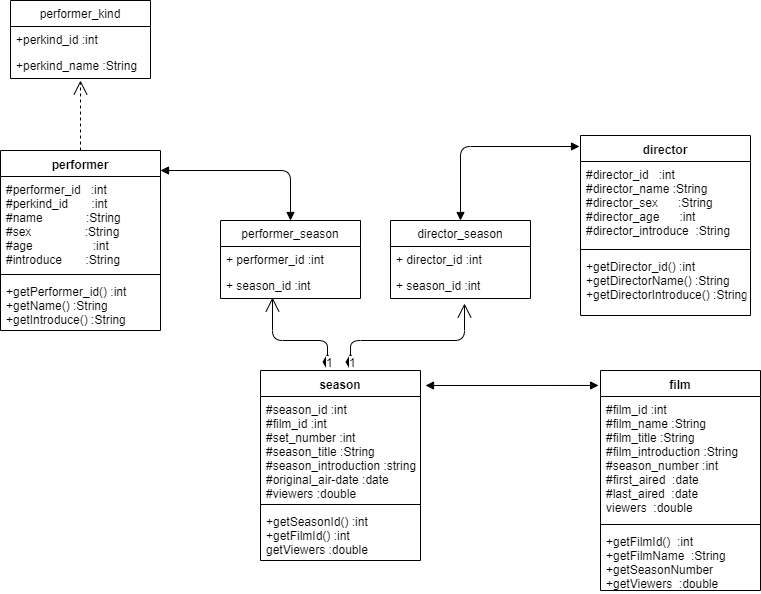

The diagram above was exported from draw.io. Its source (the exported page's mxGraphModel, read from the mxfile embedded in the PNG):
<mxGraphModel dx="1038" dy="580" grid="1" gridSize="10" guides="1" tooltips="1" connect="1" arrows="1" fold="1" page="1" pageScale="1" pageWidth="827" pageHeight="1169" math="0" shadow="0">
  <root>
    <mxCell id="0" />
    <mxCell id="1" parent="0" />
    <mxCell id="7ZPC8VZc-_W2vc-NZxPr-1" value="performer&#10;" style="swimlane;fontStyle=1;align=center;verticalAlign=top;childLayout=stackLayout;horizontal=1;startSize=26;horizontalStack=0;resizeParent=1;resizeParentMax=0;resizeLast=0;collapsible=1;marginBottom=0;" parent="1" vertex="1">
      <mxGeometry x="40" y="340" width="160" height="180" as="geometry">
        <mxRectangle x="140" y="620" width="60" height="26" as="alternateBounds" />
      </mxGeometry>
    </mxCell>
    <mxCell id="7ZPC8VZc-_W2vc-NZxPr-2" value="#performer_id   :int&#10;#perkind_id       :int&#10;#name             :String&#10;#sex                :String&#10;#age                  :int&#10;#introduce       :String" style="text;strokeColor=none;fillColor=none;align=left;verticalAlign=top;spacingLeft=4;spacingRight=4;overflow=hidden;rotatable=0;points=[[0,0.5],[1,0.5]];portConstraint=eastwest;" parent="7ZPC8VZc-_W2vc-NZxPr-1" vertex="1">
      <mxGeometry y="26" width="160" height="94" as="geometry" />
    </mxCell>
    <mxCell id="7ZPC8VZc-_W2vc-NZxPr-3" value="" style="line;strokeWidth=1;fillColor=none;align=left;verticalAlign=middle;spacingTop=-1;spacingLeft=3;spacingRight=3;rotatable=0;labelPosition=right;points=[];portConstraint=eastwest;" parent="7ZPC8VZc-_W2vc-NZxPr-1" vertex="1">
      <mxGeometry y="120" width="160" height="8" as="geometry" />
    </mxCell>
    <mxCell id="7ZPC8VZc-_W2vc-NZxPr-4" value="+getPerformer_id() :int&#10;+getName() :String&#10;+getIntroduce() :String" style="text;strokeColor=none;fillColor=none;align=left;verticalAlign=top;spacingLeft=4;spacingRight=4;overflow=hidden;rotatable=0;points=[[0,0.5],[1,0.5]];portConstraint=eastwest;" parent="7ZPC8VZc-_W2vc-NZxPr-1" vertex="1">
      <mxGeometry y="128" width="160" height="52" as="geometry" />
    </mxCell>
    <mxCell id="7ZPC8VZc-_W2vc-NZxPr-8" value="director" style="swimlane;fontStyle=1;align=center;verticalAlign=top;childLayout=stackLayout;horizontal=1;startSize=26;horizontalStack=0;resizeParent=1;resizeParentMax=0;resizeLast=0;collapsible=1;marginBottom=0;" parent="1" vertex="1">
      <mxGeometry x="620" y="325" width="170" height="180" as="geometry" />
    </mxCell>
    <mxCell id="7ZPC8VZc-_W2vc-NZxPr-9" value="#director_id   :int&#10;#director_name :String&#10;#director_sex      :String&#10;#director_age      :int&#10;#director_introduce  :String" style="text;strokeColor=none;fillColor=none;align=left;verticalAlign=top;spacingLeft=4;spacingRight=4;overflow=hidden;rotatable=0;points=[[0,0.5],[1,0.5]];portConstraint=eastwest;" parent="7ZPC8VZc-_W2vc-NZxPr-8" vertex="1">
      <mxGeometry y="26" width="170" height="84" as="geometry" />
    </mxCell>
    <mxCell id="7ZPC8VZc-_W2vc-NZxPr-10" value="" style="line;strokeWidth=1;fillColor=none;align=left;verticalAlign=middle;spacingTop=-1;spacingLeft=3;spacingRight=3;rotatable=0;labelPosition=right;points=[];portConstraint=eastwest;" parent="7ZPC8VZc-_W2vc-NZxPr-8" vertex="1">
      <mxGeometry y="110" width="170" height="8" as="geometry" />
    </mxCell>
    <mxCell id="7ZPC8VZc-_W2vc-NZxPr-11" value="+getDirector_id() :int&#10;+getDirectorName() :String&#10;+getDirectorIntroduce() :String" style="text;strokeColor=none;fillColor=none;align=left;verticalAlign=top;spacingLeft=4;spacingRight=4;overflow=hidden;rotatable=0;points=[[0,0.5],[1,0.5]];portConstraint=eastwest;" parent="7ZPC8VZc-_W2vc-NZxPr-8" vertex="1">
      <mxGeometry y="118" width="170" height="62" as="geometry" />
    </mxCell>
    <mxCell id="7ZPC8VZc-_W2vc-NZxPr-25" style="edgeStyle=orthogonalEdgeStyle;rounded=0;orthogonalLoop=1;jettySize=auto;html=1;exitX=1;exitY=0.5;exitDx=0;exitDy=0;" parent="7ZPC8VZc-_W2vc-NZxPr-8" source="7ZPC8VZc-_W2vc-NZxPr-9" target="7ZPC8VZc-_W2vc-NZxPr-9" edge="1">
      <mxGeometry relative="1" as="geometry" />
    </mxCell>
    <mxCell id="7ZPC8VZc-_W2vc-NZxPr-12" value="film" style="swimlane;fontStyle=1;align=center;verticalAlign=top;childLayout=stackLayout;horizontal=1;startSize=26;horizontalStack=0;resizeParent=1;resizeParentMax=0;resizeLast=0;collapsible=1;marginBottom=0;" parent="1" vertex="1">
      <mxGeometry x="640" y="560" width="160" height="220" as="geometry" />
    </mxCell>
    <mxCell id="7ZPC8VZc-_W2vc-NZxPr-13" value="#film_id :int&#10;#film_name :String&#10;#film_title :String&#10;#film_introduction :String&#10;#season_number :int &#10;#first_aired  :date&#10;#last_aired  :date&#10;viewers  :double" style="text;strokeColor=none;fillColor=none;align=left;verticalAlign=top;spacingLeft=4;spacingRight=4;overflow=hidden;rotatable=0;points=[[0,0.5],[1,0.5]];portConstraint=eastwest;" parent="7ZPC8VZc-_W2vc-NZxPr-12" vertex="1">
      <mxGeometry y="26" width="160" height="124" as="geometry" />
    </mxCell>
    <mxCell id="7ZPC8VZc-_W2vc-NZxPr-14" value="" style="line;strokeWidth=1;fillColor=none;align=left;verticalAlign=middle;spacingTop=-1;spacingLeft=3;spacingRight=3;rotatable=0;labelPosition=right;points=[];portConstraint=eastwest;" parent="7ZPC8VZc-_W2vc-NZxPr-12" vertex="1">
      <mxGeometry y="150" width="160" height="8" as="geometry" />
    </mxCell>
    <mxCell id="7ZPC8VZc-_W2vc-NZxPr-15" value="+getFilmId()  :int&#10;+getFilmName  :String&#10;+getSeasonNumber&#10;+getViewers  :double" style="text;strokeColor=none;fillColor=none;align=left;verticalAlign=top;spacingLeft=4;spacingRight=4;overflow=hidden;rotatable=0;points=[[0,0.5],[1,0.5]];portConstraint=eastwest;" parent="7ZPC8VZc-_W2vc-NZxPr-12" vertex="1">
      <mxGeometry y="158" width="160" height="62" as="geometry" />
    </mxCell>
    <mxCell id="7ZPC8VZc-_W2vc-NZxPr-21" value="season" style="swimlane;fontStyle=1;align=center;verticalAlign=top;childLayout=stackLayout;horizontal=1;startSize=26;horizontalStack=0;resizeParent=1;resizeParentMax=0;resizeLast=0;collapsible=1;marginBottom=0;" parent="1" vertex="1">
      <mxGeometry x="300" y="560" width="160" height="190" as="geometry" />
    </mxCell>
    <mxCell id="7ZPC8VZc-_W2vc-NZxPr-53" value="1" style="endArrow=open;html=1;endSize=12;startArrow=diamondThin;startSize=14;startFill=1;edgeStyle=orthogonalEdgeStyle;align=left;verticalAlign=bottom;entryX=0.526;entryY=1.177;entryDx=0;entryDy=0;entryPerimeter=0;" parent="7ZPC8VZc-_W2vc-NZxPr-21" target="7ZPC8VZc-_W2vc-NZxPr-36" edge="1">
      <mxGeometry x="-1" y="3" relative="1" as="geometry">
        <mxPoint x="90" as="sourcePoint" />
        <mxPoint x="250" as="targetPoint" />
        <Array as="points">
          <mxPoint x="90" y="-30" />
          <mxPoint x="204" y="-30" />
        </Array>
      </mxGeometry>
    </mxCell>
    <mxCell id="7ZPC8VZc-_W2vc-NZxPr-22" value="#season_id :int&#10;#film_id :int &#10;#set_number :int &#10;#season_title :String&#10;#season_introduction :string&#10;#original_air-date :date&#10;#viewers :double" style="text;strokeColor=none;fillColor=none;align=left;verticalAlign=top;spacingLeft=4;spacingRight=4;overflow=hidden;rotatable=0;points=[[0,0.5],[1,0.5]];portConstraint=eastwest;" parent="7ZPC8VZc-_W2vc-NZxPr-21" vertex="1">
      <mxGeometry y="26" width="160" height="104" as="geometry" />
    </mxCell>
    <mxCell id="7ZPC8VZc-_W2vc-NZxPr-23" value="" style="line;strokeWidth=1;fillColor=none;align=left;verticalAlign=middle;spacingTop=-1;spacingLeft=3;spacingRight=3;rotatable=0;labelPosition=right;points=[];portConstraint=eastwest;" parent="7ZPC8VZc-_W2vc-NZxPr-21" vertex="1">
      <mxGeometry y="130" width="160" height="8" as="geometry" />
    </mxCell>
    <mxCell id="7ZPC8VZc-_W2vc-NZxPr-24" value="+getSeasonId() :int&#10;+getFilmId() :int &#10;getViewers :double" style="text;strokeColor=none;fillColor=none;align=left;verticalAlign=top;spacingLeft=4;spacingRight=4;overflow=hidden;rotatable=0;points=[[0,0.5],[1,0.5]];portConstraint=eastwest;" parent="7ZPC8VZc-_W2vc-NZxPr-21" vertex="1">
      <mxGeometry y="138" width="160" height="52" as="geometry" />
    </mxCell>
    <mxCell id="7ZPC8VZc-_W2vc-NZxPr-26" value="performer_kind" style="swimlane;fontStyle=0;childLayout=stackLayout;horizontal=1;startSize=26;fillColor=none;horizontalStack=0;resizeParent=1;resizeParentMax=0;resizeLast=0;collapsible=1;marginBottom=0;" parent="1" vertex="1">
      <mxGeometry x="50" y="190" width="140" height="78" as="geometry" />
    </mxCell>
    <mxCell id="7ZPC8VZc-_W2vc-NZxPr-27" value="+perkind_id :int" style="text;strokeColor=none;fillColor=none;align=left;verticalAlign=top;spacingLeft=4;spacingRight=4;overflow=hidden;rotatable=0;points=[[0,0.5],[1,0.5]];portConstraint=eastwest;" parent="7ZPC8VZc-_W2vc-NZxPr-26" vertex="1">
      <mxGeometry y="26" width="140" height="26" as="geometry" />
    </mxCell>
    <mxCell id="7ZPC8VZc-_W2vc-NZxPr-28" value="+perkind_name :String" style="text;strokeColor=none;fillColor=none;align=left;verticalAlign=top;spacingLeft=4;spacingRight=4;overflow=hidden;rotatable=0;points=[[0,0.5],[1,0.5]];portConstraint=eastwest;" parent="7ZPC8VZc-_W2vc-NZxPr-26" vertex="1">
      <mxGeometry y="52" width="140" height="26" as="geometry" />
    </mxCell>
    <mxCell id="7ZPC8VZc-_W2vc-NZxPr-30" value="performer_season" style="swimlane;fontStyle=0;childLayout=stackLayout;horizontal=1;startSize=26;fillColor=none;horizontalStack=0;resizeParent=1;resizeParentMax=0;resizeLast=0;collapsible=1;marginBottom=0;" parent="1" vertex="1">
      <mxGeometry x="260" y="410" width="140" height="78" as="geometry" />
    </mxCell>
    <mxCell id="7ZPC8VZc-_W2vc-NZxPr-31" value="+ performer_id :int" style="text;strokeColor=none;fillColor=none;align=left;verticalAlign=top;spacingLeft=4;spacingRight=4;overflow=hidden;rotatable=0;points=[[0,0.5],[1,0.5]];portConstraint=eastwest;" parent="7ZPC8VZc-_W2vc-NZxPr-30" vertex="1">
      <mxGeometry y="26" width="140" height="26" as="geometry" />
    </mxCell>
    <mxCell id="7ZPC8VZc-_W2vc-NZxPr-32" value="+ season_id :int" style="text;strokeColor=none;fillColor=none;align=left;verticalAlign=top;spacingLeft=4;spacingRight=4;overflow=hidden;rotatable=0;points=[[0,0.5],[1,0.5]];portConstraint=eastwest;" parent="7ZPC8VZc-_W2vc-NZxPr-30" vertex="1">
      <mxGeometry y="52" width="140" height="26" as="geometry" />
    </mxCell>
    <mxCell id="7ZPC8VZc-_W2vc-NZxPr-34" value="director_season" style="swimlane;fontStyle=0;childLayout=stackLayout;horizontal=1;startSize=26;fillColor=none;horizontalStack=0;resizeParent=1;resizeParentMax=0;resizeLast=0;collapsible=1;marginBottom=0;" parent="1" vertex="1">
      <mxGeometry x="430" y="410" width="140" height="78" as="geometry" />
    </mxCell>
    <mxCell id="7ZPC8VZc-_W2vc-NZxPr-35" value="+ director_id :int" style="text;strokeColor=none;fillColor=none;align=left;verticalAlign=top;spacingLeft=4;spacingRight=4;overflow=hidden;rotatable=0;points=[[0,0.5],[1,0.5]];portConstraint=eastwest;" parent="7ZPC8VZc-_W2vc-NZxPr-34" vertex="1">
      <mxGeometry y="26" width="140" height="26" as="geometry" />
    </mxCell>
    <mxCell id="7ZPC8VZc-_W2vc-NZxPr-36" value="+ season_id :int" style="text;strokeColor=none;fillColor=none;align=left;verticalAlign=top;spacingLeft=4;spacingRight=4;overflow=hidden;rotatable=0;points=[[0,0.5],[1,0.5]];portConstraint=eastwest;" parent="7ZPC8VZc-_W2vc-NZxPr-34" vertex="1">
      <mxGeometry y="52" width="140" height="26" as="geometry" />
    </mxCell>
    <mxCell id="7ZPC8VZc-_W2vc-NZxPr-41" value="" style="endArrow=block;startArrow=block;endFill=1;startFill=1;html=1;entryX=-0.012;entryY=0.068;entryDx=0;entryDy=0;entryPerimeter=0;" parent="1" target="7ZPC8VZc-_W2vc-NZxPr-12" edge="1">
      <mxGeometry width="160" relative="1" as="geometry">
        <mxPoint x="465" y="575" as="sourcePoint" />
        <mxPoint x="670" y="770" as="targetPoint" />
        <Array as="points" />
      </mxGeometry>
    </mxCell>
    <mxCell id="7ZPC8VZc-_W2vc-NZxPr-42" value="" style="endArrow=open;endSize=12;dashed=1;html=1;exitX=0.5;exitY=0;exitDx=0;exitDy=0;" parent="1" source="7ZPC8VZc-_W2vc-NZxPr-1" edge="1">
      <mxGeometry width="160" relative="1" as="geometry">
        <mxPoint x="120" y="331" as="sourcePoint" />
        <mxPoint x="120" y="270" as="targetPoint" />
      </mxGeometry>
    </mxCell>
    <mxCell id="7ZPC8VZc-_W2vc-NZxPr-50" value="1" style="endArrow=open;html=1;endSize=12;startArrow=diamondThin;startSize=14;startFill=1;edgeStyle=orthogonalEdgeStyle;align=left;verticalAlign=bottom;exitX=0.416;exitY=-0.001;exitDx=0;exitDy=0;exitPerimeter=0;entryX=0.374;entryY=0.962;entryDx=0;entryDy=0;entryPerimeter=0;" parent="1" source="7ZPC8VZc-_W2vc-NZxPr-21" target="7ZPC8VZc-_W2vc-NZxPr-32" edge="1">
      <mxGeometry x="-1" y="3" relative="1" as="geometry">
        <mxPoint x="40" y="1060" as="sourcePoint" />
        <mxPoint x="200" y="1060" as="targetPoint" />
        <Array as="points">
          <mxPoint x="367" y="530" />
          <mxPoint x="312" y="530" />
        </Array>
      </mxGeometry>
    </mxCell>
    <mxCell id="7ZPC8VZc-_W2vc-NZxPr-51" value="" style="endArrow=block;startArrow=block;endFill=1;startFill=1;html=1;exitX=0.5;exitY=0;exitDx=0;exitDy=0;" parent="1" source="7ZPC8VZc-_W2vc-NZxPr-34" edge="1">
      <mxGeometry width="160" relative="1" as="geometry">
        <mxPoint x="570" y="440" as="sourcePoint" />
        <mxPoint x="619" y="336" as="targetPoint" />
        <Array as="points">
          <mxPoint x="500" y="336" />
        </Array>
      </mxGeometry>
    </mxCell>
    <mxCell id="7ZPC8VZc-_W2vc-NZxPr-52" value="" style="endArrow=block;startArrow=block;endFill=1;startFill=1;html=1;entryX=0.5;entryY=0;entryDx=0;entryDy=0;" parent="1" target="7ZPC8VZc-_W2vc-NZxPr-30" edge="1">
      <mxGeometry width="160" relative="1" as="geometry">
        <mxPoint x="200" y="360" as="sourcePoint" />
        <mxPoint x="360" y="360" as="targetPoint" />
        <Array as="points">
          <mxPoint x="330" y="360" />
        </Array>
      </mxGeometry>
    </mxCell>
  </root>
</mxGraphModel>